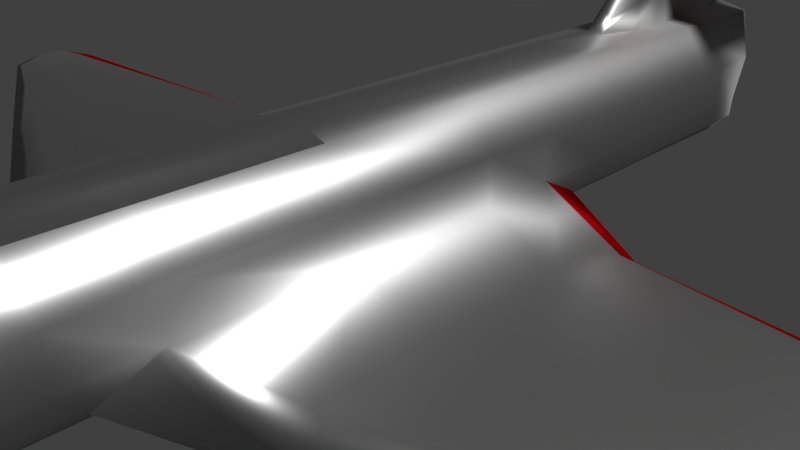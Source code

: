 # Source: avion.blend  (saved by Blender 2.78.0; exported with 4.5.12 LTS)
import bpy
from mathutils import Matrix  # noqa: F401  (used for matrix-valued properties, if any)

bpy.ops.wm.read_factory_settings(use_empty=True)
scene = bpy.context.scene
scene.name = 'Scene'

# ---- collections
col_collection_1 = bpy.data.collections.new('Collection 1'); scene.collection.children.link(col_collection_1)

# ---- materials (node trees are filled in below, after node groups)
mat_punta = bpy.data.materials.new('punta')
mat_punta.alpha_threshold = 0.0
mat_punta.roughness = 0.5
mat_punta.line_color = (0.0, 0.0, 0.0, 1.0)
mat_cuerpo_001 = bpy.data.materials.new('cuerpo.001')
mat_cuerpo_001.alpha_threshold = 0.0
mat_cuerpo_001.roughness = 0.5
mat_alerones = bpy.data.materials.new('alerones')
mat_alerones.alpha_threshold = 0.0
mat_alerones.roughness = 0.5
mat_cuerpo = bpy.data.materials.new('cuerpo')
mat_cuerpo.alpha_threshold = 0.0
mat_cuerpo.roughness = 0.5

# ---- material node trees
mat_punta.use_nodes = True; mat_punta.node_tree.nodes.clear()
_N = mat_punta.node_tree.nodes; _L = mat_punta.node_tree.links
n0 = _N.new('ShaderNodeOutputMaterial'); n0.name = 'Material Output'; n0.location = (300, 300)
n1 = _N.new('ShaderNodeBsdfAnisotropic'); n1.name = 'Glossy BSDF'; n1.location = (10, 300)
n1.distribution = 'GGX'
n1.inputs[1].default_value = 0.3969
n2 = _N.new('ShaderNodeRGB'); n2.name = 'RGB'; n2.location = (-180, 300)
n2.outputs[0].default_value = (0.007194, 0.007194, 0.007194, 1.0)
_L.new(n1.outputs[0], n0.inputs[0])
_L.new(n2.outputs[0], n1.inputs[0])
n0.is_active_output = True
mat_alerones.use_nodes = True; mat_alerones.node_tree.nodes.clear()
_N = mat_alerones.node_tree.nodes; _L = mat_alerones.node_tree.links
n0 = _N.new('ShaderNodeOutputMaterial'); n0.name = 'Material Output'; n0.location = (300, 300)
n1 = _N.new('ShaderNodeBsdfAnisotropic'); n1.name = 'Glossy BSDF'; n1.location = (10, 300)
n1.distribution = 'GGX'
n1.inputs[1].default_value = 0.5713
n2 = _N.new('ShaderNodeRGB'); n2.name = 'RGB'; n2.location = (-180, 300)
n2.outputs[0].default_value = (0.253, 0.0, 0.0007256, 1.0)
_L.new(n1.outputs[0], n0.inputs[0])
_L.new(n2.outputs[0], n1.inputs[0])
n0.is_active_output = True
mat_cuerpo.use_nodes = True; mat_cuerpo.node_tree.nodes.clear()
_N = mat_cuerpo.node_tree.nodes; _L = mat_cuerpo.node_tree.links
n0 = _N.new('ShaderNodeOutputMaterial'); n0.name = 'Material Output'; n0.location = (300, 300)
n1 = _N.new('ShaderNodeBsdfAnisotropic'); n1.name = 'Glossy BSDF'; n1.location = (10, 300)
n1.distribution = 'GGX'
n1.inputs[1].default_value = 0.3679
n2 = _N.new('ShaderNodeRGB'); n2.name = 'RGB'; n2.location = (-180, 300)
n2.outputs[0].default_value = (0.4339, 0.4339, 0.4339, 0.615)
_L.new(n1.outputs[0], n0.inputs[0])
_L.new(n2.outputs[0], n1.inputs[0])
n0.is_active_output = True

# ---- world
world_world = bpy.data.worlds.new('World'); scene.world = world_world
world_world.color = (0.05088, 0.05088, 0.05088)
world_world.use_sun_shadow = False
world_world.sun_shadow_jitter_overblur = 0.0
world_world.cycles.sampling_method = 'MANUAL'

# ---- cameras
cam_camera = bpy.data.cameras.new('Camera')
cam_camera.clip_end = 100.0
cam_camera.lens = 35.0
cam_camera.sensor_width = 32.0
cam_camera.sensor_height = 18.0
cam_camera.ortho_scale = 7.314
cam_camera.dof.focus_distance = 0.0

# ---- lights
light_lamp = bpy.data.lights.new('Lamp', 'SUN')
light_lamp.transmission_factor = 0.0
light_lamp.cutoff_distance = 30.0
light_lamp.angle = 0.1993
light_lamp.energy = 6.0
light_lamp.shadow_buffer_clip_start = 1.001
light_lamp.shadow_soft_size = 0.1
light_lamp.shadow_cascade_max_distance = 1000.0

# ---- meshes
me_cube = bpy.data.meshes.new('Cube')
me_cube.from_pydata([(0.6142, 0.9336, -0.9906), (0.08582, -1.149, -0.2065), (1.0, -0.1429, -1.0), (1.0, 0.1429, -1.0), (0.6251, 1.0, 1.0), (0.08582, -1.149, -0.0519), (0.6251, 0.4286, -1.0), (0.6142, 0.7862, -0.9906), (0.0, 0.9336, -1.232), (0.0, -1.149, -0.2241), (0.0, 1.0, 1.161), (0.0, -1.149, -0.03948), (0.6251, -0.4286, -1.0), (0.6251, -0.7143, -1.0), (0.6251, 0.7143, 1.0), (0.6251, 0.4286, 1.0), (0.6251, 0.1429, 1.0), (0.6251, -0.1429, 1.0), (0.6251, -0.4286, 1.0), (0.6251, -0.7143, 1.0), (0.0, 0.4286, 1.161), (0.0, 0.1429, 1.161), (0.0, -0.1429, 1.161), (0.0, -0.7143, 1.161), (0.0, -0.7143, -1.228), (0.0, -0.4286, -1.228), (0.0, -0.1429, -1.228), (0.0, 0.1429, -1.228), (0.0, 0.4286, -1.228), (0.0, 0.7862, -1.232), (0.9627, 0.9313, -0.33), (0.9695, 0.9576, 0.3263), (0.08608, -1.149, -0.155), (0.08608, -1.149, -0.1034), (0.6251, 1.0, 1.0), (0.9695, 0.9576, 0.3263), (0.9695, 0.749, 0.3263), (0.9627, 0.7892, -0.33), (1.0, 0.4286, 0.3333), (1.0, 0.4286, -0.3333), (1.0, 0.1429, 0.3333), (1.0, 0.1429, -0.3333), (1.0, -0.1429, 0.3333), (1.0, -0.1429, -0.3333), (1.0, -0.4286, 0.3333), (1.0, -0.4286, -0.3333), (1.0, -0.7143, 0.3333), (1.0, -0.7143, -0.3333), (0.6251, 0.2857, -1.0), (0.6251, 0.2857, 1.0), (0.0, 0.2857, 1.161), (0.0, 0.2857, -1.228), (1.0, 0.2857, -0.3333), (1.0, 0.2857, 0.3333), (10.35, 0.0201, -0.6153), (9.806, -0.0444, -0.6153), (10.35, 0.08459, -0.6153), (9.877, 0.09749, -0.6153), (10.35, 0.08459, -0.5037), (10.35, 0.0201, -0.5037), (9.806, -0.0444, -0.5037), (9.877, 0.09749, -0.5037), (2.779, -0.1551, -0.8962), (2.779, 0.04422, -0.8962), (2.779, 0.04422, -0.4371), (2.779, 0.1752, -0.4371), (2.779, -0.1551, -0.4371), (2.779, -0.3545, -0.8962), (2.779, -0.3545, -0.4371), (2.779, 0.1752, -0.8962), (0.9425, 0.7862, -0.6627), (1.0, 0.4286, -0.6667), (1.0, -0.5322, -0.6667), (1.0, -0.7143, -0.6667), (0.9425, 0.9336, -0.6627), (0.08608, -1.149, -0.1807), (0.4531, 0.9336, -1.113), (1.0, 0.3645, -0.6667), (10.35, 0.1022, -0.5595), (10.58, 0.03101, -0.5595), (10.08, -0.04995, -0.5595), (9.877, 0.1282, -0.5595), (2.779, 0.2214, -0.6667), (2.779, -0.4392, -0.6667), (6.566, 0.06441, -0.7022), (6.566, 0.06441, -0.4169), (6.566, -0.06752, -0.4169), (6.293, -0.1994, -0.4169), (6.328, 0.1279, -0.7022), (6.566, -0.06752, -0.7022), (6.328, 0.1279, -0.4169), (6.293, -0.1994, -0.7022), (6.328, 0.1664, -0.5595), (6.428, -0.2446, -0.5595), (0.3632, -0.9316, -0.7334), (0.3632, -0.9316, 0.6347), (0.0, -0.9316, 0.7446), (0.0, -0.9316, -0.8891), (0.6014, -0.9316, -0.2774), (0.6014, -0.9316, 0.1786), (0.6014, -0.9316, -0.5054), (0.4531, 0.9336, -1.113), (0.04291, -1.149, -0.2153), (0.128, 1.0, 1.08), (0.04291, -1.149, -0.04569), (0.4531, 0.7862, -1.113), (0.3125, 0.4286, -1.114), (0.5, 0.1429, -1.114), (0.5, -0.1429, -1.114), (0.3125, -0.4286, -1.114), (0.3125, -0.7143, -1.114), (0.3125, 0.7143, 1.08), (0.3125, 0.4286, 1.08), (0.3125, 0.1429, 1.08), (0.3125, -0.1429, 1.08), (0.3125, -0.7143, 1.08), (0.0, 1.0, 1.161), (0.128, 1.0, 1.08), (0.3125, 0.2857, 1.08), (0.3125, 0.2857, -1.114), (0.0, 0.9336, -1.232), (0.1816, -0.9316, -0.8112), (0.1816, -0.9316, 0.6896), (0.6251, 0.5714, 1.0), (0.6251, 0.5714, -1.0), (0.0, 0.5714, 1.161), (0.0, 0.5714, -1.228), (1.0, 0.5714, -0.3333), (1.0, 0.5714, 0.3333), (1.0, 0.5714, -0.6667), (0.128, 0.5714, 1.08), (0.3125, 0.5714, -1.114), (0.1175, 1.079, 2.798), (0.0, 1.079, 2.962), (0.0, 0.7887, 2.962), (0.1175, 0.7887, 2.798), (0.0, 0.6458, 1.893), (0.1175, 0.6458, 1.686), (0.6251, 0.8571, 1.0), (0.6142, 0.8599, -0.9906), (0.0, 0.8599, -1.232), (0.9627, 0.8603, -0.33), (0.9695, 0.8533, 0.3263), (0.9425, 0.8599, -0.6627), (0.3125, 0.8834, 1.08), (0.4531, 0.8599, -1.113), (0.0, 0.8832, 2.962), (0.1175, 0.8832, 2.798), (0.0, 0.6969, -1.232), (0.3834, 0.6969, -1.115), (0.6251, 0.6429, 1.0), (0.6115, 0.6969, -0.9956), (0.9792, 0.6969, -0.3314), (0.9695, 0.6969, 0.3275), (0.9499, 0.6969, -0.6662), (0.3125, 0.6429, 1.08), (0.0, 0.7173, 2.428), (0.1175, 0.7173, 2.242), (0.0, 0.621, 1.649), (0.0, 0.5962, 1.405), (0.1245, 1.026, 1.653), (0.121, 1.053, 2.139), (0.1825, 0.7639, 2.225), (0.2475, 0.7391, 1.653), (0.121, 0.621, 1.484), (0.1245, 0.5962, 1.282), (0.0, 1.026, 1.761), (0.0, 1.053, 2.362), (0.2475, 0.8827, 1.653), (0.1825, 0.8829, 2.225), (0.2475, 0.6677, 1.468), (0.1825, 0.6925, 1.855), (0.0, 0.6086, 1.527), (0.1228, 1.039, 1.951), (0.215, 0.7515, 1.939), (0.1228, 0.6086, 1.383), (0.0, 1.039, 2.061), (0.215, 0.8828, 1.939), (0.215, 0.6801, 1.661), (2.051, 1.072, 2.116), (2.049, 1.085, 2.142), (2.143, 0.8883, 2.131), (2.111, 0.8884, 2.171), (2.111, 0.8871, 2.171), (2.143, 0.8873, 2.131), (1.085, 1.027, 2.141), (1.087, 1.014, 2.033), (1.179, 0.8856, 2.035), (1.147, 0.8857, 2.198), (1.147, 0.8255, 2.198), (1.179, 0.8194, 2.035), (0.1219, 1.055, 2.045), (0.0, 1.046, 2.211), (0.1988, 0.6863, 1.758), (0.0, 0.6148, 1.588), (0.1988, 0.7485, 2.082), (0.1219, 0.6148, 1.434), (2.05, 1.088, 2.129), (2.127, 0.8883, 2.151), (2.127, 0.878, 2.151), (1.163, 0.8133, 2.117), (1.086, 1.03, 2.087), (0.6251, -0.5714, -1.0), (0.6251, -0.5714, 1.0), (0.0, -0.5714, 1.161), (0.0, -0.5714, -1.228), (1.0, -0.5714, -0.3333), (1.0, -0.5714, 0.3333), (1.0, -0.6233, -0.6667), (0.3125, -0.5714, 1.08), (0.3125, -0.5714, -1.114), (0.6251, -0.1429, 1.0), (0.6251, -0.4286, 1.0), (0.0, -0.1429, 1.161), (0.0, -0.4286, 1.161), (0.3125, -0.1429, 1.08), (0.3125, -0.4286, 1.08), (0.6251, -0.5714, 1.0), (0.0, -0.5714, 1.161), (0.3125, -0.5714, 1.08), (0.9695, 0.9576, 0.3263), (0.6251, 1.0, 1.0), (0.4531, 0.9336, -1.113), (0.0, 0.9336, -1.232), (0.128, 1.0, 1.08), (0.0, 1.0, 1.161), (0.9695, 0.9576, 0.3263), (0.9425, 0.9336, -0.6627), (0.9627, 0.9313, -0.33), (0.9425, 0.9336, -0.6627), (0.6251, 1.0, 1.0), (0.0, 1.0, 1.161), (0.02481, 1.168, 0.6659), (0.6142, 0.9336, -0.9906), (0.9627, 0.9313, -0.33), (0.9695, 0.9576, 0.3263), (0.9425, 0.9336, -0.6627), (0.9627, 0.9313, -0.33), (0.4531, 0.9336, -1.113), (0.6251, 1.0, 1.0), (0.0, 1.0, 1.161), (0.128, 1.0, 1.08), (0.6142, 0.9336, -0.9906), (0.0, 0.9336, -1.232), (0.128, 1.0, 1.08), (0.4531, 0.9336, -1.113), (0.0, 0.9336, -1.232), (0.02481, 1.168, 0.6724), (0.02481, 1.168, 0.6571), (0.02481, 1.165, 0.7), (0.6142, 0.9336, -0.9906), (0.0, 1.165, 0.7016), (0.9425, 0.9336, -0.6627), (0.9627, 0.9313, -0.33), (0.6142, 0.9336, -0.9906), (0.0, 1.168, 0.6547), (0.02481, 1.167, 0.6852), (0.02481, 1.165, 0.6984), (0.02481, 1.167, 0.6915), (0.02481, 1.168, 0.6661), (0.02481, 1.168, 0.6595), (0.02481, 1.168, 0.6614)], [], [(108, 109, 25, 26), (145, 105, 29, 140), (99, 95, 5, 33), (107, 108, 26, 27), (119, 107, 27, 51), (131, 106, 28, 126), (4, 31, 220, 221), (122, 96, 11, 104), (121, 102, 9, 97), (210, 110, 24, 205), (171, 162, 135, 157), (130, 125, 20, 112), (118, 50, 21, 113), (113, 21, 22, 114), (203, 18, 212, 217), (209, 204, 23, 115), (142, 138, 14, 36), (128, 123, 15, 38), (53, 49, 16, 40), (40, 16, 17, 42), (42, 17, 18, 44), (207, 203, 19, 46), (208, 206, 47, 73), (206, 207, 46, 47), (85, 86, 59, 58), (43, 42, 44, 45), (90, 85, 58, 61), (41, 40, 42, 43), (89, 84, 56, 54), (52, 53, 40, 41), (129, 127, 39, 71), (127, 128, 38, 39), (143, 141, 37, 70), (141, 142, 36, 37), (101, 8, 223, 222), (103, 4, 221, 224), (100, 98, 32, 75), (98, 99, 33, 32), (39, 38, 53, 52), (71, 39, 52, 77), (38, 15, 49, 53), (112, 20, 50, 118), (106, 119, 51, 28), (79, 59, 60, 80), (78, 58, 59, 79), (81, 61, 58, 78), (91, 89, 54, 55), (86, 87, 60, 59), (84, 88, 57, 56), (93, 91, 55, 80), (92, 90, 61, 81), (77, 52, 65, 82), (72, 12, 67, 83), (3, 48, 69, 63), (43, 45, 68, 66), (12, 2, 62, 67), (2, 3, 63, 62), (52, 41, 64, 65), (41, 43, 66, 64), (45, 72, 83, 68), (48, 77, 82, 69), (88, 92, 81, 57), (87, 93, 80, 60), (57, 81, 78, 56), (56, 78, 79, 54), (54, 79, 80, 55), (6, 71, 77, 48), (94, 100, 75, 1), (139, 143, 70, 7), (124, 129, 71, 6), (202, 208, 73, 13), (31, 30, 228, 220), (68, 83, 93, 87), (69, 82, 92, 88), (82, 65, 90, 92), (83, 67, 91, 93), (63, 69, 88, 84), (66, 68, 87, 86), (67, 62, 89, 91), (62, 63, 84, 89), (65, 64, 85, 90), (64, 66, 86, 85), (13, 73, 100, 94), (47, 46, 99, 98), (73, 47, 98, 100), (110, 121, 97, 24), (115, 23, 96, 122), (46, 19, 95, 99), (19, 115, 122, 95), (13, 94, 121, 110), (74, 0, 233, 227), (6, 48, 119, 106), (15, 112, 118, 49), (10, 103, 224, 225), (0, 101, 222, 233), (203, 209, 115, 19), (114, 22, 213, 215), (16, 113, 114, 17), (49, 118, 113, 16), (123, 130, 112, 15), (138, 144, 111, 14), (202, 13, 110, 210), (94, 1, 102, 121), (95, 122, 104, 5), (5, 104, 11, 9, 102, 1, 75, 32, 33), (30, 74, 227, 228), (124, 6, 106, 131), (48, 3, 107, 119), (3, 2, 108, 107), (139, 7, 105, 145), (2, 12, 109, 108), (151, 124, 131, 149), (150, 155, 130, 123), (151, 154, 129, 124), (152, 153, 128, 127), (154, 152, 127, 129), (153, 150, 123, 128), (169, 161, 132, 147), (149, 131, 126, 148), (147, 146, 134, 135), (157, 156, 136, 137), (161, 167, 133, 132), (158, 164, 137, 136), (132, 133, 146, 147), (162, 169, 147, 135), (0, 139, 145, 101), (4, 103, 144, 138), (0, 74, 143, 139), (30, 31, 142, 141), (74, 30, 141, 143), (31, 4, 138, 142), (101, 145, 140, 8), (135, 134, 156, 157), (105, 149, 148, 29), (36, 14, 150, 153), (70, 37, 152, 154), (37, 36, 153, 152), (7, 70, 154, 151), (14, 111, 155, 150), (7, 151, 149, 105), (164, 171, 157, 137), (130, 155, 170, 165), (196, 193, 171, 164), (111, 144, 168, 163), (187, 186, 179, 181), (125, 130, 165, 159), (194, 196, 164, 158), (103, 10, 166, 160), (191, 192, 167, 161), (144, 103, 160, 168), (201, 185, 180, 197), (155, 111, 163, 170), (193, 195, 162, 171), (170, 163, 174, 178), (168, 160, 173, 177), (160, 166, 176, 173), (159, 165, 175, 172), (163, 168, 177, 174), (165, 170, 178, 175), (199, 198, 182, 183), (198, 197, 180, 182), (185, 188, 182, 180), (188, 189, 183, 182), (200, 190, 184, 199), (190, 187, 181, 184), (174, 177, 187, 190), (195, 174, 190, 200), (169, 162, 189, 188), (161, 169, 188, 185), (191, 161, 185, 201), (177, 173, 186, 187), (173, 191, 201, 186), (162, 195, 200, 189), (189, 200, 199, 183), (181, 179, 197, 198), (184, 181, 198, 199), (178, 174, 195, 193), (186, 201, 197, 179), (173, 176, 192, 191), (172, 175, 196, 194), (175, 178, 193, 196), (12, 202, 210, 109), (17, 114, 215, 211), (12, 72, 208, 202), (45, 44, 207, 206), (72, 45, 206, 208), (44, 18, 203, 207), (204, 209, 219, 218), (109, 210, 205, 25), (215, 213, 214, 216), (211, 215, 216, 212), (212, 216, 219, 217), (216, 214, 218, 219), (209, 203, 217, 219), (18, 17, 211, 212), (224, 221, 34, 117), (221, 220, 35, 34), (227, 233, 242, 236), (233, 222, 76, 242), (225, 224, 117, 116), (220, 228, 237, 35), (222, 223, 120, 76), (228, 227, 236, 237), (34, 35, 226, 230), (117, 34, 230, 244), (236, 242, 250, 229), (242, 76, 245, 250), (76, 120, 246, 245), (35, 237, 234, 226), (116, 117, 244, 231), (237, 236, 229, 234), (244, 230, 239, 241), (230, 226, 235, 239), (229, 250, 254, 252), (250, 245, 238, 254), (231, 244, 241, 240), (226, 234, 253, 235), (234, 229, 252, 253), (245, 246, 243, 238), (241, 239, 257, 249), (252, 254, 260, 232), (254, 238, 248, 260), (239, 235, 256, 257), (240, 241, 249, 251), (235, 253, 247, 256), (238, 243, 255, 248), (253, 252, 232, 247), (255, 251, 249, 258, 259, 261, 248), (247, 232, 261, 259), (256, 247, 259, 258), (257, 256, 258, 249), (232, 260, 248, 261)])
me_cube.polygons.foreach_set('use_smooth', [True] * 232)
me_cube.polygons.foreach_set('material_index', [3, 3, 0, 3, 3, 3, 0, 0, 0, 3, 3, 3, 3, 3, 3, 3, 3, 3, 3, 3, 3, 3, 3, 3, 3, 3, 3, 3, 3, 3, 3, 3, 3, 3, 3, 3, 0, 0, 3, 3, 3, 3, 3, 3, 3, 2, 3, 3, 3, 3, 2, 2, 3, 3, 3, 3, 3, 3, 3, 3, 2, 0, 3, 0, 3, 3, 3, 0, 3, 3, 3, 3, 3, 2, 2, 3, 3, 3, 3, 3, 3, 3, 3, 3, 3, 3, 3, 3, 3, 3, 3, 3, 3, 3, 3, 3, 3, 3, 3, 3, 3, 3, 0, 0, 0, 3, 3, 3, 3, 3, 3, 3, 3, 3, 3, 3, 3, 3, 3, 3, 3, 3, 3, 3, 3, 3, 3, 3, 3, 3, 3, 3, 3, 3, 3, 3, 3, 3, 3, 3, 3, 3, 3, 3, 2, 3, 3, 3, 3, 3, 2, 3, 3, 3, 3, 3, 3, 3, 3, 0, 0, 2, 2, 2, 2, 2, 2, 2, 2, 2, 2, 2, 2, 2, 0, 0, 3, 2, 3, 3, 3, 3, 3, 3, 3, 3, 3, 3, 3, 3, 3, 3, 3, 3, 3, 3, 0, 3, 3, 3, 3, 3, 3, 0, 3, 3, 3, 3, 3, 3, 3, 3, 0, 3, 3, 3, 3, 3, 3, 3, 3, 3, 3, 3, 3, 3, 3, 3, 3, 3, 3, 3])
me_cube.materials.append(mat_punta)
me_cube.materials.append(mat_cuerpo_001)
me_cube.materials.append(mat_alerones)
me_cube.materials.append(mat_cuerpo)
me_cube.use_remesh_preserve_volume = False
me_cube.use_remesh_preserve_attributes = False
me_cube.use_mirror_vertex_groups = False
me_cube.update()

# ---- objects
ob_cube = bpy.data.objects.new('Cube', me_cube)
ob_lamp = bpy.data.objects.new('Lamp', light_lamp)
ob_camera = bpy.data.objects.new('Camera', cam_camera)

# ---- transforms, parenting, visibility, modifiers, constraints
ob_cube.location = (0.0031, 0.0, 0.9938)
ob_cube.scale = (1.0, 7.956, 1.0)
ob_cube.lock_rotations_4d = False
ob_cube.empty_display_type = 'ARROWS'
ob_cube.lineart.crease_threshold = 0.0
_m = ob_cube.modifiers.new('Mirror', 'MIRROR')
_m.use_clip = True
ob_lamp.location = (4.076, 1.005, 5.904)
ob_lamp.rotation_euler = (0.6503, 0.05522, 1.866)
ob_lamp.lock_rotations_4d = False
ob_lamp.empty_display_type = 'ARROWS'
ob_lamp.color = (0.0, 0.0, 0.0, 0.0)
ob_lamp.lineart.crease_threshold = 0.0
ob_camera.location = (7.481, -6.508, 5.344)
ob_camera.rotation_euler = (1.109, 0.0, 0.8149)
ob_camera.lock_rotations_4d = False
ob_camera.empty_display_type = 'ARROWS'
ob_camera.color = (0.0, 0.0, 0.0, 0.0)
ob_camera.hide_viewport = True
ob_camera.display_type = 'WIRE'
ob_camera.lineart.crease_threshold = 0.0

# ---- collection membership
col_collection_1.objects.link(ob_cube)
col_collection_1.objects.link(ob_lamp)
col_collection_1.objects.link(ob_camera)

# ---- scene / render settings (as saved in the file)
scene.camera = ob_camera
scene.frame_start = 1; scene.frame_end = 250; scene.frame_set(1)
scene.render.engine = 'CYCLES'
scene.render.resolution_percentage = 50
scene.render.dither_intensity = 0.0
scene.cycles.use_denoising = False
scene.cycles.samples = 128
scene.cycles.sampling_pattern = 'TABULATED_SOBOL'
scene.cycles.light_sampling_threshold = 0.0
scene.cycles.use_adaptive_sampling = False
scene.cycles.use_light_tree = False
scene.cycles.blur_glossy = 0.0
scene.cycles.sample_clamp_indirect = 0.0
scene.view_settings.view_transform = 'Standard'
bpy.context.view_layer.update()
